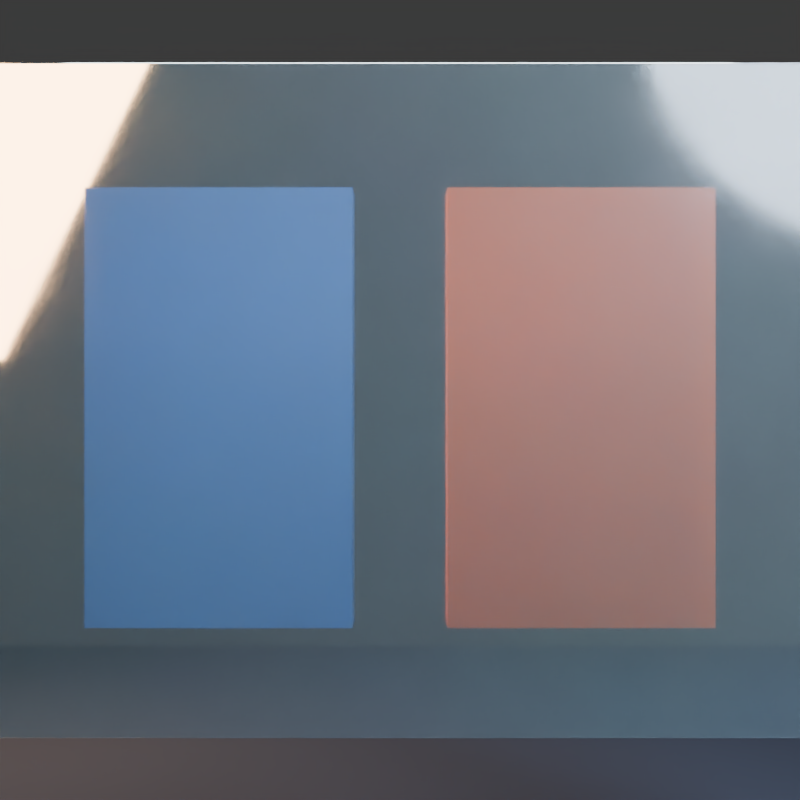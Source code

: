 # Source: mannequin.blend  (saved by Blender 4.5.92; exported with 4.5.12 LTS)
import bpy
from mathutils import Matrix  # noqa: F401  (used for matrix-valued properties, if any)

bpy.ops.wm.read_factory_settings(use_empty=True)
scene = bpy.context.scene
scene.name = 'Scene'

# ---- collections
col_collection = bpy.data.collections.new('Collection'); scene.collection.children.link(col_collection)

# ---- materials (node trees are filled in below, after node groups)
mat_surface = bpy.data.materials.new('surface')
mat_surface.diffuse_color = (0.74, 0.8333, 0.8467, 1.0)
mat_surface.roughness = 0.0875
mat_witness_cool = bpy.data.materials.new('witness-cool')
mat_witness_cool.diffuse_color = (0.04, 0.22, 0.72, 1.0)
mat_witness_cool.roughness = 0.48
mat_witness_warm = bpy.data.materials.new('witness-warm')
mat_witness_warm.diffuse_color = (0.88, 0.16, 0.035, 1.0)
mat_witness_warm.roughness = 0.34
mat_verification_floor = bpy.data.materials.new('verification-floor')
mat_verification_floor.diffuse_color = (0.025, 0.035, 0.055, 1.0)
mat_verification_floor.roughness = 0.72

# ---- material node trees
mat_surface.use_nodes = True; mat_surface.node_tree.nodes.clear()
_N = mat_surface.node_tree.nodes; _L = mat_surface.node_tree.links
n0 = _N.new('ShaderNodeBsdfPrincipled'); n0.name = 'Principled BSDF'; n0.location = (-200, 100)
n0.inputs[3].default_value = 1.52
n0.inputs[18].default_value = 0.94
n0.inputs[19].default_value = 0.033
n0.inputs[20].default_value = 0.01575
n0.inputs[27].default_value = (0.0, 0.0, 0.0, 1.0)
n1 = _N.new('ShaderNodeOutputMaterial'); n1.name = 'Material Output'; n1.location = (200, 100)
n2 = _N.new('ShaderNodeTexCoord'); n2.name = 'Texture Coordinate'; n2.location = (0, 0)
n3 = _N.new('ShaderNodeMapping'); n3.name = 'Mapping'; n3.location = (0, 0)
n3.inputs[1].default_value = (5.429, 15.91, 1.823)
n4 = _N.new('ShaderNodeSeparateXYZ'); n4.name = 'Separate XYZ'; n4.location = (0, 0)
n5 = _N.new('ShaderNodeMath'); n5.name = 'Math'; n5.location = (0, 0)
n5.operation = 'MULTIPLY'
n5.inputs[1].default_value = -1.0
n6 = _N.new('ShaderNodeTexNoise'); n6.name = 'Noise Texture'; n6.location = (0, 0)
n6.inputs[2].default_value = 1.111
n6.inputs[3].default_value = 3.0
n6.inputs[4].default_value = 0.58
n7 = _N.new('ShaderNodeTexNoise'); n7.name = 'Noise Texture.001'; n7.location = (0, 0)
n7.inputs[2].default_value = 333.3
n7.inputs[4].default_value = 0.72
n8 = _N.new('ShaderNodeMixRGB'); n8.name = 'Mix (Legacy)'; n8.location = (0, 0)
n8.blend_type = 'MULTIPLY'
n8.inputs[0].default_value = 0.12
n8.inputs[1].default_value = (0.6118, 0.7302, 0.7697, 1.0)
n9 = _N.new('ShaderNodeTexNoise'); n9.name = 'Noise Texture.002'; n9.location = (0, 0)
n9.inputs[2].default_value = 2.941
n9.inputs[4].default_value = 0.62
n10 = _N.new('ShaderNodeValToRGB'); n10.name = 'Color Ramp'; n10.location = (0, 0)
while len(n10.color_ramp.elements) > 1: n10.color_ramp.elements.remove(n10.color_ramp.elements[-1])
n10.color_ramp.elements[0].position = 0.0; n10.color_ramp.elements[0].color = (0.035, 0.035, 0.035, 1.0)
_e = n10.color_ramp.elements.new(1.0); _e.color = (0.14, 0.14, 0.14, 1.0)
n11 = _N.new('ShaderNodeTexNoise'); n11.name = 'Noise Texture.003'; n11.location = (0, 0)
n11.inputs[2].default_value = 83.33
n11.inputs[3].default_value = 4.0
n12 = _N.new('ShaderNodeBump'); n12.name = 'Bump'; n12.location = (0, 0)
n12.inputs[0].default_value = 0.06
n12.inputs[1].default_value = 0.00096
_L.new(n0.outputs[0], n1.inputs[0])
_L.new(n2.outputs[3], n3.inputs[0])
_L.new(n3.outputs[0], n4.inputs[0])
_L.new(n4.outputs[1], n5.inputs[0])
_L.new(n3.outputs[0], n6.inputs[0])
_L.new(n3.outputs[0], n7.inputs[0])
_L.new(n6.outputs[1], n8.inputs[2])
_L.new(n8.outputs[0], n0.inputs[0])
_L.new(n3.outputs[0], n9.inputs[0])
_L.new(n9.outputs[0], n10.inputs[0])
_L.new(n10.outputs[0], n0.inputs[2])
_L.new(n3.outputs[0], n11.inputs[0])
_L.new(n11.outputs[0], n12.inputs[3])
_L.new(n12.outputs[0], n0.inputs[5])
n1.is_active_output = True
mat_witness_cool.use_nodes = True; mat_witness_cool.node_tree.nodes.clear()
_N = mat_witness_cool.node_tree.nodes; _L = mat_witness_cool.node_tree.links
n0 = _N.new('ShaderNodeBsdfPrincipled'); n0.name = 'Principled BSDF'; n0.location = (-200, 100)
n0.inputs[0].default_value = (0.04, 0.22, 0.72, 1.0)
n0.inputs[2].default_value = 0.48
n0.inputs[27].default_value = (0.0, 0.0, 0.0, 1.0)
n1 = _N.new('ShaderNodeOutputMaterial'); n1.name = 'Material Output'; n1.location = (200, 100)
_L.new(n0.outputs[0], n1.inputs[0])
n1.is_active_output = True
mat_witness_warm.use_nodes = True; mat_witness_warm.node_tree.nodes.clear()
_N = mat_witness_warm.node_tree.nodes; _L = mat_witness_warm.node_tree.links
n0 = _N.new('ShaderNodeBsdfPrincipled'); n0.name = 'Principled BSDF'; n0.location = (-200, 100)
n0.inputs[0].default_value = (0.88, 0.16, 0.035, 1.0)
n0.inputs[2].default_value = 0.34
n0.inputs[27].default_value = (0.0, 0.0, 0.0, 1.0)
n1 = _N.new('ShaderNodeOutputMaterial'); n1.name = 'Material Output'; n1.location = (200, 100)
_L.new(n0.outputs[0], n1.inputs[0])
n1.is_active_output = True

# ---- world
world_world = bpy.data.worlds.new('World'); scene.world = world_world
world_world.use_nodes = True; world_world.node_tree.nodes.clear()
_N = world_world.node_tree.nodes; _L = world_world.node_tree.links
n0 = _N.new('ShaderNodeOutputWorld'); n0.name = 'World Output'; n0.location = (200, 100)
n1 = _N.new('ShaderNodeBackground'); n1.name = 'Background'; n1.location = (-200, 100)
n1.inputs[0].default_value = (0.05088, 0.05088, 0.05088, 1.0)
_L.new(n1.outputs[0], n0.inputs[0])
n0.is_active_output = True
world_world.color = (0.012, 0.018, 0.03)
world_world.sun_shadow_jitter_overblur = 0.0

# ---- cameras
cam_verification_camera = bpy.data.cameras.new('verification-camera')
cam_verification_camera.lens = 62.0

# ---- lights
light_area = bpy.data.lights.new('Area', 'AREA')
light_area.color = (0.7, 0.82, 1.0)
light_area.energy = 480.0
light_area.shape = 'DISK'
light_area.size = 2.5
light_area.size_y = 1.0
light_area_001 = bpy.data.lights.new('Area.001', 'AREA')
light_area_001.color = (1.0, 0.48, 0.22)
light_area_001.energy = 320.0
light_area_001.size = 2.0
light_area_001.size_y = 1.0
light_area_002 = bpy.data.lights.new('Area.002', 'AREA')
light_area_002.energy = 220.0
light_area_002.size = 3.0
light_area_002.size_y = 1.0

# ---- meshes
me_material_swatch_old_city_window_glazing = bpy.data.meshes.new('material-swatch.old-city-window-glazing')
me_material_swatch_old_city_window_glazing.from_pydata([(-1.35, 0.004, 0.4), (1.35, 0.004, 0.4), (1.35, 0.004, 2.45), (-1.35, 0.004, 2.45), (1.35, -0.004, 0.4), (-1.35, -0.004, 0.4), (-1.35, -0.004, 2.45), (1.35, -0.004, 2.45), (-1.35, -0.004, 0.4), (-1.35, 0.004, 0.4), (-1.35, 0.004, 2.45), (-1.35, -0.004, 2.45), (1.35, 0.004, 0.4), (1.35, -0.004, 0.4), (1.35, -0.004, 2.45), (1.35, 0.004, 2.45), (-1.35, 0.004, 2.45), (1.35, 0.004, 2.45), (1.35, -0.004, 2.45), (-1.35, -0.004, 2.45), (-1.35, -0.004, 0.4), (1.35, -0.004, 0.4), (1.35, 0.004, 0.4), (-1.35, 0.004, 0.4), (-1.06, 0.62, 0.66), (-0.16, 0.62, 0.66), (-0.16, 0.62, 2.14), (-1.06, 0.62, 2.14), (-0.16, 0.44, 0.66), (-1.06, 0.44, 0.66), (-1.06, 0.44, 2.14), (-0.16, 0.44, 2.14), (-1.06, 0.44, 0.66), (-1.06, 0.62, 0.66), (-1.06, 0.62, 2.14), (-1.06, 0.44, 2.14), (-0.16, 0.62, 0.66), (-0.16, 0.44, 0.66), (-0.16, 0.44, 2.14), (-0.16, 0.62, 2.14), (-1.06, 0.62, 2.14), (-0.16, 0.62, 2.14), (-0.16, 0.44, 2.14), (-1.06, 0.44, 2.14), (-1.06, 0.44, 0.66), (-0.16, 0.44, 0.66), (-0.16, 0.62, 0.66), (-1.06, 0.62, 0.66), (0.16, 0.62, 0.66), (1.06, 0.62, 0.66), (1.06, 0.62, 2.14), (0.16, 0.62, 2.14), (1.06, 0.44, 0.66), (0.16, 0.44, 0.66), (0.16, 0.44, 2.14), (1.06, 0.44, 2.14), (0.16, 0.44, 0.66), (0.16, 0.62, 0.66), (0.16, 0.62, 2.14), (0.16, 0.44, 2.14), (1.06, 0.62, 0.66), (1.06, 0.44, 0.66), (1.06, 0.44, 2.14), (1.06, 0.62, 2.14), (0.16, 0.62, 2.14), (1.06, 0.62, 2.14), (1.06, 0.44, 2.14), (0.16, 0.44, 2.14), (0.16, 0.44, 0.66), (1.06, 0.44, 0.66), (1.06, 0.62, 0.66), (0.16, 0.62, 0.66)], [], [(0, 1, 2), (0, 2, 3), (4, 5, 6), (4, 6, 7), (8, 9, 10), (8, 10, 11), (12, 13, 14), (12, 14, 15), (16, 17, 18), (16, 18, 19), (20, 21, 22), (20, 22, 23), (24, 25, 26), (24, 26, 27), (28, 29, 30), (28, 30, 31), (32, 33, 34), (32, 34, 35), (36, 37, 38), (36, 38, 39), (40, 41, 42), (40, 42, 43), (44, 45, 46), (44, 46, 47), (48, 49, 50), (48, 50, 51), (52, 53, 54), (52, 54, 55), (56, 57, 58), (56, 58, 59), (60, 61, 62), (60, 62, 63), (64, 65, 66), (64, 66, 67), (68, 69, 70), (68, 70, 71)])
me_material_swatch_old_city_window_glazing.polygons.foreach_set('material_index', [0, 0, 0, 0, 0, 0, 0, 0, 0, 0, 0, 0, 1, 1, 1, 1, 1, 1, 1, 1, 1, 1, 1, 1, 2, 2, 2, 2, 2, 2, 2, 2, 2, 2, 2, 2])
_uv = me_material_swatch_old_city_window_glazing.uv_layers.new(name='UVMap')
_uv.uv.foreach_set('vector', [0.0, 0.0, 1.0, 0.0, 1.0, 1.0, 0.0, 0.0, 1.0, 1.0, 0.0, 1.0, 0.0, 0.0, 1.0, 0.0, 1.0, 1.0, 0.0, 0.0, 1.0, 1.0, 0.0, 1.0, 0.0, 0.0, 1.0, 0.0, 1.0, 1.0, 0.0, 0.0, 1.0, 1.0, 0.0, 1.0, 0.0, 0.0, 1.0, 0.0, 1.0, 1.0, 0.0, 0.0, 1.0, 1.0, 0.0, 1.0, 0.0, 0.0, 1.0, 0.0, 1.0, 1.0, 0.0, 0.0, 1.0, 1.0, 0.0, 1.0, 0.0, 0.0, 1.0, 0.0, 1.0, 1.0, 0.0, 0.0, 1.0, 1.0, 0.0, 1.0, 0.0, 0.0, 1.0, 0.0, 1.0, 1.0, 0.0, 0.0, 1.0, 1.0, 0.0, 1.0, 0.0, 0.0, 1.0, 0.0, 1.0, 1.0, 0.0, 0.0, 1.0, 1.0, 0.0, 1.0, 0.0, 0.0, 1.0, 0.0, 1.0, 1.0, 0.0, 0.0, 1.0, 1.0, 0.0, 1.0, 0.0, 0.0, 1.0, 0.0, 1.0, 1.0, 0.0, 0.0, 1.0, 1.0, 0.0, 1.0, 0.0, 0.0, 1.0, 0.0, 1.0, 1.0, 0.0, 0.0, 1.0, 1.0, 0.0, 1.0, 0.0, 0.0, 1.0, 0.0, 1.0, 1.0, 0.0, 0.0, 1.0, 1.0, 0.0, 1.0, 0.0, 0.0, 1.0, 0.0, 1.0, 1.0, 0.0, 0.0, 1.0, 1.0, 0.0, 1.0, 0.0, 0.0, 1.0, 0.0, 1.0, 1.0, 0.0, 0.0, 1.0, 1.0, 0.0, 1.0, 0.0, 0.0, 1.0, 0.0, 1.0, 1.0, 0.0, 0.0, 1.0, 1.0, 0.0, 1.0, 0.0, 0.0, 1.0, 0.0, 1.0, 1.0, 0.0, 0.0, 1.0, 1.0, 0.0, 1.0, 0.0, 0.0, 1.0, 0.0, 1.0, 1.0, 0.0, 0.0, 1.0, 1.0, 0.0, 1.0, 0.0, 0.0, 1.0, 0.0, 1.0, 1.0, 0.0, 0.0, 1.0, 1.0, 0.0, 1.0])
me_material_swatch_old_city_window_glazing.materials.append(mat_surface)
me_material_swatch_old_city_window_glazing.materials.append(mat_witness_cool)
me_material_swatch_old_city_window_glazing.materials.append(mat_witness_warm)
me_material_swatch_old_city_window_glazing.update()
me_plane = bpy.data.meshes.new('Plane')
me_plane.from_pydata([(-4.0, -4.0, 0.0), (4.0, -4.0, 0.0), (-4.0, 4.0, 0.0), (4.0, 4.0, 0.0)], [], [(0, 1, 3, 2)])
_uv = me_plane.uv_layers.new(name='UVMap')
_uv.uv.foreach_set('vector', [0.0, 0.0, 1.0, 0.0, 1.0, 1.0, 0.0, 1.0])
me_plane.materials.append(mat_verification_floor)
me_plane.update()
arm_canonical_humanoid = bpy.data.armatures.new('canonical-humanoid')  # bones are not reproduced

# ---- objects
ob_canonical_humanoid = bpy.data.objects.new('canonical-humanoid', arm_canonical_humanoid)
ob_material_swatch_old_city_window_glazing = bpy.data.objects.new('material-swatch.old-city-window-glazing', me_material_swatch_old_city_window_glazing)
ob_verification_floor = bpy.data.objects.new('verification-floor', me_plane)
ob_area = bpy.data.objects.new('Area', light_area)
ob_area_001 = bpy.data.objects.new('Area.001', light_area_001)
ob_area_002 = bpy.data.objects.new('Area.002', light_area_002)
ob_verification_camera = bpy.data.objects.new('verification-camera', cam_verification_camera)

# ---- transforms, parenting, visibility, modifiers, constraints
ob_canonical_humanoid.location = (0.0, 0.0, 0.0)
ob_canonical_humanoid.display_type = 'WIRE'
ob_canonical_humanoid.show_in_front = True
ob_material_swatch_old_city_window_glazing.parent = ob_canonical_humanoid
ob_material_swatch_old_city_window_glazing.location = (0.0, 0.0, 0.0)
_vg = ob_material_swatch_old_city_window_glazing.vertex_groups.new(name='root')
_vg.add([0, 1, 2, 3, 4, 5, 6, 7, 8, 9, 10, 11, 12, 13, 14, 15, 16, 17, 18, 19, 20, 21, 22, 23, 24, 25, 26, 27, 28, 29, 30, 31, 32, 33, 34, 35, 36, 37, 38, 39, 40, 41, 42, 43, 44, 45, 46, 47, 48, 49, 50, 51, 52, 53, 54, 55, 56, 57, 58, 59, 60, 61, 62, 63, 64, 65, 66, 67, 68, 69, 70, 71], 1.0, 'REPLACE')
_m = ob_material_swatch_old_city_window_glazing.modifiers.new('canonical-humanoid-skin', 'ARMATURE')
_m.object = ob_canonical_humanoid
ob_verification_floor.location = (0.0, 0.308, -0.09)
ob_area.location = (2.4, -2.8, 3.2)
ob_area.rotation_euler = (0.8561, 9.079e-08, 0.7086)
ob_area_001.location = (-2.2, 1.8, 2.4)
ob_area_001.rotation_euler = (0.8696, -7.572e-08, -2.257)
ob_area_002.location = (0.0, 0.4, 4.2)
ob_area_002.rotation_euler = (0.09495, -1.432e-08, -3.142)
ob_verification_camera.location = (0.0, -4.185, 1.425)
ob_verification_camera.rotation_euler = (1.571, -0.0, 0.0)

# ---- collection membership
col_collection.objects.link(ob_canonical_humanoid)
col_collection.objects.link(ob_material_swatch_old_city_window_glazing)
col_collection.objects.link(ob_verification_floor)
col_collection.objects.link(ob_area)
col_collection.objects.link(ob_area_001)
col_collection.objects.link(ob_area_002)
col_collection.objects.link(ob_verification_camera)

# ---- scene / render settings (as saved in the file)
scene.camera = ob_verification_camera
scene.frame_start = 1; scene.frame_end = 48; scene.frame_set(1)
scene.render.engine = 'CYCLES'
scene.render.image_settings.file_format = 'FFMPEG'
scene.render.image_settings.color_mode = 'RGB'
scene.render.resolution_x = 512
scene.render.resolution_y = 512
scene.render.dither_intensity = 0.0
scene.cycles.samples = 128
scene.cycles.use_adaptive_sampling = False
scene.cycles.max_bounces = 8
scene.cycles.transmission_bounces = 8
scene.cycles.seed = 1729
bpy.context.view_layer.update()
